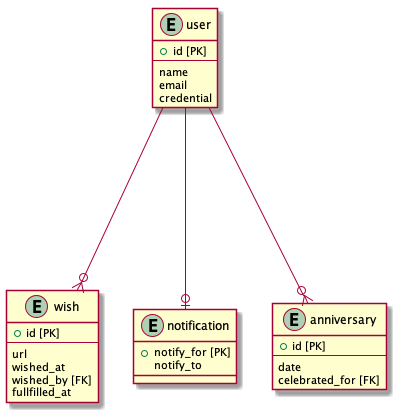

The diagram above was rendered by PlantUML. Its source (embedded in the PNG):
@startuml

entity user {
	+ id [PK]
	--
	name
  	email
  	credential
}

entity wish {
	+ id [PK]
	--
  	url
  	wished_at
  	wished_by [FK]
  	fullfilled_at
}

entity notification {
	+ notify_for [PK]
	notify_to
}

entity anniversary {
	+ id [PK]
	--
	date
	celebrated_for [FK]
}


user ----o{ wish
user ----o| notification
user ----o{ anniversary

@enduml